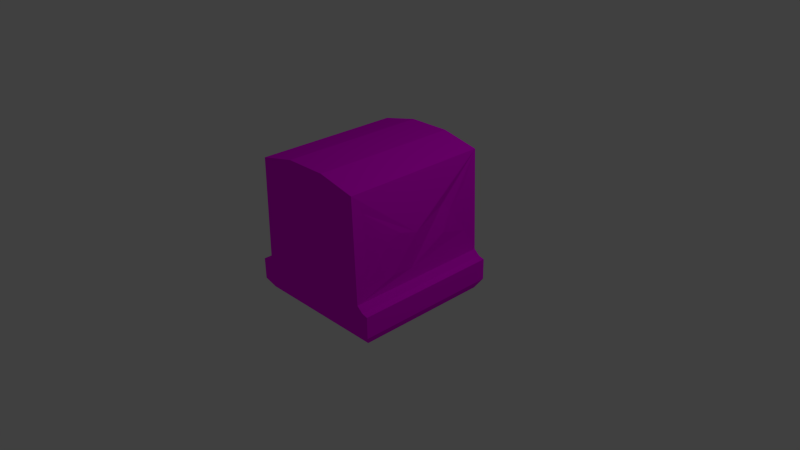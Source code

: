 # Source: Tile_Ground_Normal_wall_straight.blend  (saved by Blender 2.76.0; exported with 4.5.12 LTS)
import bpy
from mathutils import Matrix  # noqa: F401  (used for matrix-valued properties, if any)

bpy.ops.wm.read_factory_settings(use_empty=True)
scene = bpy.context.scene
scene.name = 'Scene'

# ---- collections
col_collection_1 = bpy.data.collections.new('Collection 1'); scene.collection.children.link(col_collection_1)

# ---- images (referenced by path relative to the original .blend; pixels are not part of the script)
import os
ASSET_DIR = os.environ.get("B2B_ASSET_DIR", "")  # directory of the original .blend (textures are referenced by path, not embedded)
HERE = os.path.dirname(os.path.abspath(__file__))  # packed textures are extracted next to this script under _unpacked/

def load_image(name, relpath, width, height, colorspace="sRGB"):
    """Load a texture the original file referenced (path relative to the .blend, or extracted next to this script)."""
    p = next((c for c in (os.path.join(HERE, relpath), os.path.join(ASSET_DIR, relpath)) if relpath and os.path.exists(c)), "")
    if p:
        img = bpy.data.images.load(p, check_existing=True)
        img.name = name
    else:  # same state as the original file: an image datablock whose file is absent (Cycles renders it pink)
        img = bpy.data.images.new(name, width, height)
        img.source = "FILE"
        img.filepath = "//" + (relpath or name)
    img.colorspace_settings.name = colorspace
    return img
img_wall_texture_psd = load_image('Wall_Texture.psd', 'Materials/Wall_Texture.psd', 1024, 1024, 'sRGB')

# ---- materials (node trees are filled in below, after node groups)
mat_wall_texture = bpy.data.materials.new('Wall_Texture')
mat_wall_texture.alpha_threshold = 0.0
mat_wall_texture.roughness = 0.5

# ---- material node trees
mat_wall_texture.use_nodes = True; mat_wall_texture.node_tree.nodes.clear()
_N = mat_wall_texture.node_tree.nodes; _L = mat_wall_texture.node_tree.links
n0 = _N.new('ShaderNodeOutputMaterial'); n0.name = 'Material Output'; n0.location = (300, 300)
n1 = _N.new('ShaderNodeBsdfDiffuse'); n1.name = 'Diffuse BSDF'; n1.location = (10, 300)
n2 = _N.new('ShaderNodeTexImage'); n2.name = 'Image Texture'; n2.location = (-180, 300)
n2.width = 140
n2.image = img_wall_texture_psd
_L.new(n1.outputs[0], n0.inputs[0])
_L.new(n2.outputs[0], n1.inputs[0])
n0.is_active_output = True

# ---- world
world_world = bpy.data.worlds.new('World'); scene.world = world_world
world_world.color = (0.05088, 0.05088, 0.05088)
world_world.use_sun_shadow = False
world_world.sun_shadow_jitter_overblur = 0.0
world_world.cycles.sampling_method = 'MANUAL'
world_world.cycles.sample_map_resolution = 256

# ---- cameras
cam_camera = bpy.data.cameras.new('Camera')
cam_camera.clip_end = 100.0
cam_camera.lens = 35.0
cam_camera.sensor_width = 32.0
cam_camera.sensor_height = 18.0
cam_camera.ortho_scale = 7.314
cam_camera.dof.focus_distance = 0.0

# ---- lights
light_lamp = bpy.data.lights.new('Lamp', 'POINT')
light_lamp.transmission_factor = 0.0
light_lamp.cutoff_distance = 30.0
light_lamp.energy = 100.0
light_lamp.shadow_buffer_clip_start = 1.001
light_lamp.shadow_soft_size = 0.1
light_lamp.shadow_maximum_resolution = 0.006
light_lamp.use_absolute_resolution = True
light_lamp.cycles.use_multiple_importance_sampling = False

# ---- meshes
me_cube = bpy.data.meshes.new('Cube')
me_cube.from_pydata([(0.9198, -0.488, -0.9205), (0.9198, -0.488, 0.9235), (0.7972, 1.396, -1.0), (0.7995, 1.395, 1.0), (1.0, -0.357, -1.0), (1.0, -0.357, 1.0), (0.0, -0.488, -0.9205), (0.0, -0.488, 0.9235), (0.2848, 1.508, -1.0), (0.2848, 1.508, 1.0), (0.0, -0.357, 1.0), (0.0, -0.357, -1.0), (1.0, -0.0683, -1.0), (1.0, -0.0683, 1.0), (0.0, -0.0683, -1.0), (0.0, -0.0683, 1.0), (0.921, -0.04718, -1.0), (0.921, -0.04718, 1.0), (0.0, -0.04414, -1.0), (0.0, -0.04414, 1.0), (0.839, 0.02256, -1.0), (0.839, 0.02256, 1.0), (0.0, 0.01952, -1.0), (0.0, 0.01952, 1.0), (-0.9198, -0.488, -0.9205), (-0.9198, -0.488, 0.9235), (-0.7995, 1.395, -1.0), (-0.7995, 1.395, 1.0), (0.0, 1.508, -1.0), (0.0, 1.508, 1.0), (-1.0, -0.357, -1.0), (-1.0, -0.357, 1.0), (-0.2848, 1.508, -1.0), (-0.2848, 1.508, 1.0), (-1.0, -0.0683, -1.0), (-1.0, -0.0683, 1.0), (-0.921, -0.04718, -1.0), (-0.921, -0.04718, 1.0), (-0.839, 0.02256, -1.0), (-0.839, 0.02256, 1.0), (-0.7776, 0.2677, 0.125), (-0.7607, 0.7551, 0.4564), (-0.881, 0.3001, -0.3975), (-0.864, 1.15, 0.05753), (-0.8294, 0.3101, 0.9398), (-0.8091, 1.01, 0.8489), (-0.7735, 0.3772, 0.4774), (-0.7648, 0.6477, 0.6141), (-0.8296, 0.448, -0.8225), (-0.8088, 1.164, -0.9303), (-0.877, 0.8248, -0.5892), (-0.868, 1.105, -0.4546), (-0.8871, 0.6389, 0.05342), (0.8669, 0.2222, 0.4448), (0.8854, 0.6668, 0.08788), (0.8347, 0.1842, 0.1217), (0.7811, 0.8269, -0.4449), (0.8154, 0.3531, -0.8063), (0.7964, 0.9775, -0.8063), (0.8323, 0.4653, -0.413), (0.808, 0.7188, -0.554), (0.8383, 0.3416, 0.8523), (0.8153, 1.143, 0.8523), (0.8632, 0.6739, 0.528), (0.874, 0.7462, 0.347)], [], [(12, 4, 11, 14), (1, 5, 10, 7), (4, 0, 6, 11), (5, 13, 15, 10), (16, 12, 14, 18), (20, 16, 18, 22), (13, 17, 19, 15), (17, 21, 23, 19), (34, 14, 11, 30), (25, 7, 10, 31), (36, 18, 14, 34), (31, 10, 15, 35), (38, 22, 18, 36), (35, 15, 19, 37), (37, 19, 23, 39), (5, 4, 12, 13), (2, 8, 9, 3), (21, 3, 9, 29, 23), (39, 23, 29, 33, 27), (16, 20, 21, 17), (26, 32, 28, 22, 38), (0, 1, 7, 6), (20, 22, 28, 8, 2), (12, 16, 17, 13), (0, 4, 5, 1), (30, 11, 6, 24), (24, 25, 31, 30), (8, 28, 29, 9), (38, 39, 40, 52, 42), (30, 31, 35, 34), (21, 20, 55, 53), (37, 39, 38, 36), (34, 35, 37, 36), (24, 6, 7, 25), (32, 33, 29, 28), (26, 27, 33, 32), (43, 42, 52), (27, 26, 43, 41), (43, 26, 49, 51), (40, 39, 44, 46), (44, 45, 47, 46), (41, 40, 46, 47), (27, 41, 47, 45), (39, 27, 45, 44), (49, 48, 50, 51), (26, 38, 48, 49), (38, 42, 50, 48), (42, 43, 51, 50), (41, 43, 52, 40), (55, 56, 54, 53), (2, 3, 54, 56), (20, 2, 58, 57), (54, 3, 62, 64), (57, 58, 60, 59), (55, 20, 57, 59), (56, 55, 59, 60), (2, 56, 60, 58), (62, 61, 63, 64), (3, 21, 61, 62), (53, 54, 64, 63), (21, 53, 63, 61)])
_uv = me_cube.uv_layers.new(name='UVMap')
_uv.uv.foreach_set('vector', [0.7958, 0.3271, 0.7774, 0.3271, 0.7774, 0.2649, 0.7958, 0.2649, 0.5587, 0.3134, 0.548, 0.3218, 0.548, 0.2467, 0.5587, 0.2443, 0.7774, 0.3271, 0.7686, 0.3201, 0.7686, 0.2629, 0.7774, 0.2649, 0.548, 0.3218, 0.5258, 0.3218, 0.5258, 0.2467, 0.548, 0.2467, 0.7971, 0.3202, 0.7958, 0.3271, 0.7958, 0.2649, 0.7973, 0.2649, 0.8016, 0.3131, 0.7971, 0.3202, 0.7973, 0.2649, 0.8014, 0.2649, 0.5258, 0.3218, 0.5242, 0.3135, 0.5239, 0.2467, 0.5258, 0.2467, 0.5242, 0.3135, 0.5188, 0.3049, 0.519, 0.2467, 0.5239, 0.2467, 0.7958, 0.1533, 0.7958, 0.2154, 0.7774, 0.2154, 0.7774, 0.1533, 0.5587, 0.1201, 0.5587, 0.1892, 0.548, 0.1868, 0.548, 0.1117, 0.7971, 0.1602, 0.7973, 0.2154, 0.7958, 0.2154, 0.7958, 0.1533, 0.548, 0.1117, 0.548, 0.1868, 0.5258, 0.1868, 0.5258, 0.1117, 0.8016, 0.1673, 0.8014, 0.2154, 0.7973, 0.2154, 0.7971, 0.1602, 0.5258, 0.1117, 0.5258, 0.1868, 0.5239, 0.1868, 0.5242, 0.12, 0.5242, 0.12, 0.5239, 0.1868, 0.519, 0.1868, 0.5188, 0.1286, 0.808, 0.8597, 0.8323, 0.8597, 0.8563, 0.886, 0.8563, 0.9122, 0.6256, 0.4205, 0.5395, 0.4205, 0.5395, 0.4075, 0.6256, 0.4075, 0.4537, 0.3012, 0.4444, 0.3007, 0.4357, 0.2467, 0.4392, 0.2467, 0.4461, 0.2467, 0.4537, 0.1322, 0.4461, 0.1868, 0.4392, 0.1868, 0.4357, 0.1868, 0.4444, 0.1327, 0.8667, 0.2422, 0.9479, 0.2422, 0.9479, 0.2665, 0.8843, 0.2669, 0.8554, 0.1703, 0.8562, 0.1978, 0.8568, 0.2154, 0.853, 0.2154, 0.8477, 0.1699, 0.8889, 0.6375, 0.8889, 0.6657, 0.8298, 0.6657, 0.8298, 0.6375, 0.8477, 0.3105, 0.853, 0.2649, 0.8537, 0.2751, 0.8524, 0.2859, 0.8507, 0.3008, 0.7886, 0.3558, 0.8667, 0.3558, 0.8667, 0.4083, 0.7886, 0.4083, 0.8528, 0.5408, 0.8744, 0.5507, 0.8744, 0.5795, 0.8528, 0.5932, 0.7774, 0.1533, 0.7774, 0.2154, 0.7686, 0.2174, 0.7686, 0.1603, 0.7979, 0.03689, 0.7979, 0.08928, 0.7741, 0.07564, 0.7741, 0.01882, 0.5395, 0.4205, 0.4918, 0.4205, 0.4918, 0.4075, 0.5395, 0.4075, 0.9768, 0.903, 0.9768, 0.8881, 0.9768, 0.8881, 0.9768, 0.8934, 0.9768, 0.903, 0.8327, 0.02663, 0.8327, 0.08345, 0.785, 0.08345, 0.785, 0.02663, 0.9479, 0.2665, 0.9479, 0.2422, 0.9479, 0.2422, 0.9479, 0.2665, 0.9171, 0.8881, 0.9768, 0.8881, 0.9768, 0.903, 0.9484, 0.903, 0.8596, 0.9734, 0.8596, 0.9165, 0.9171, 0.9165, 0.9171, 0.9734, 0.7236, 0.6375, 0.7827, 0.6375, 0.7827, 0.6657, 0.7236, 0.6657, 0.4442, 0.4205, 0.4442, 0.4075, 0.4918, 0.4075, 0.4918, 0.4205, 0.358, 0.4205, 0.358, 0.4074, 0.4442, 0.4075, 0.4442, 0.4205, 0.358, 0.4205, 0.8477, 0.1699, 0.9313, 0.6349, 0.358, 0.4074, 0.358, 0.4205, 0.358, 0.4205, 0.358, 0.4074, 0.358, 0.4205, 0.358, 0.4205, 0.358, 0.4205, 0.358, 0.4205, 0.9768, 0.8881, 0.9768, 0.8881, 0.9768, 0.8881, 0.9768, 0.8881, 0.4537, 0.1322, 0.4444, 0.1327, 0.4444, 0.1327, 0.4537, 0.1322, 0.358, 0.4074, 0.9768, 0.8881, 0.9768, 0.8881, 0.358, 0.4074, 0.358, 0.4074, 0.358, 0.4074, 0.358, 0.4074, 0.358, 0.4074, 0.4537, 0.1322, 0.4444, 0.1327, 0.4444, 0.1327, 0.4537, 0.1322, 0.8554, 0.1703, 0.8477, 0.1699, 0.8477, 0.1699, 0.8554, 0.1703, 0.8554, 0.1703, 0.8477, 0.1699, 0.8477, 0.1699, 0.8554, 0.1703, 0.9768, 0.903, 0.9768, 0.903, 0.9768, 0.903, 0.9768, 0.903, 0.8477, 0.1699, 0.358, 0.4205, 0.358, 0.4205, 0.8477, 0.1699, 0.358, 0.4074, 0.358, 0.4205, 0.9313, 0.6349, 0.9768, 0.8881, 0.9479, 0.2422, 0.6256, 0.4205, 0.6401, 0.5189, 0.9479, 0.2665, 0.6256, 0.4205, 0.6256, 0.4075, 0.6256, 0.4075, 0.6256, 0.4205, 0.8477, 0.3105, 0.8507, 0.3008, 0.8507, 0.3008, 0.8477, 0.3105, 0.6256, 0.4075, 0.6256, 0.4075, 0.6256, 0.4075, 0.6256, 0.4075, 0.8477, 0.3105, 0.8507, 0.3008, 0.8507, 0.3008, 0.8477, 0.3105, 0.9479, 0.2422, 0.9479, 0.2422, 0.9479, 0.2422, 0.9479, 0.2422, 0.6256, 0.4205, 0.9479, 0.2422, 0.9479, 0.2422, 0.6256, 0.4205, 0.6256, 0.4205, 0.6256, 0.4205, 0.6256, 0.4205, 0.6256, 0.4205, 0.4444, 0.3007, 0.4537, 0.3012, 0.4537, 0.3012, 0.4444, 0.3007, 0.4444, 0.3007, 0.4537, 0.3012, 0.4537, 0.3012, 0.4444, 0.3007, 0.9479, 0.2665, 0.6401, 0.5189, 0.6401, 0.5189, 0.9479, 0.2665, 0.9479, 0.2665, 0.9479, 0.2665, 0.9479, 0.2665, 0.9479, 0.2665])
me_cube.materials.append(mat_wall_texture)
me_cube.use_remesh_preserve_volume = False
me_cube.use_remesh_preserve_attributes = False
me_cube.use_mirror_vertex_groups = False
me_cube.update()

# ---- objects
ob_cube_001 = bpy.data.objects.new('Cube.001', me_cube)
ob_lamp = bpy.data.objects.new('Lamp', light_lamp)
ob_camera = bpy.data.objects.new('Camera', cam_camera)

# ---- transforms, parenting, visibility, modifiers, constraints
ob_cube_001.location = (0.0, 0.0, 0.0)
ob_cube_001.rotation_euler = (1.571, -0.0, 0.0)
ob_cube_001.lock_rotations_4d = False
ob_cube_001.empty_display_type = 'ARROWS'
ob_cube_001.lineart.crease_threshold = 0.0
ob_lamp.location = (4.076, 1.005, 5.904)
ob_lamp.rotation_euler = (0.6503, 0.05522, 1.866)
ob_lamp.lock_rotations_4d = False
ob_lamp.empty_display_type = 'ARROWS'
ob_lamp.color = (0.0, 0.0, 0.0, 0.0)
ob_lamp.lineart.crease_threshold = 0.0
ob_camera.location = (7.481, -6.508, 5.344)
ob_camera.rotation_euler = (1.109, 0.01082, 0.8149)
ob_camera.lock_rotations_4d = False
ob_camera.empty_display_type = 'ARROWS'
ob_camera.color = (0.0, 0.0, 0.0, 0.0)
ob_camera.display_type = 'WIRE'
ob_camera.lineart.crease_threshold = 0.0

# ---- collection membership
col_collection_1.objects.link(ob_cube_001)
col_collection_1.objects.link(ob_lamp)
col_collection_1.objects.link(ob_camera)

# ---- scene / render settings (as saved in the file)
scene.camera = ob_camera
scene.frame_start = 1; scene.frame_end = 250; scene.frame_set(1)
scene.render.engine = 'CYCLES'
scene.render.resolution_percentage = 50
scene.render.dither_intensity = 0.0
scene.cycles.use_denoising = False
scene.cycles.samples = 10
scene.cycles.sampling_pattern = 'TABULATED_SOBOL'
scene.cycles.light_sampling_threshold = 0.0
scene.cycles.use_adaptive_sampling = False
scene.cycles.use_light_tree = False
scene.cycles.blur_glossy = 0.0
scene.cycles.pixel_filter_type = 'GAUSSIAN'
scene.cycles.sample_clamp_indirect = 0.0
scene.view_settings.view_transform = 'Standard'
bpy.context.view_layer.update()
